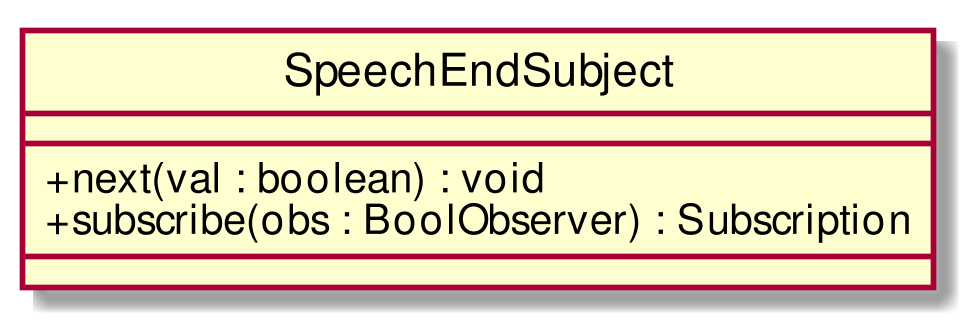

The diagram above was rendered by PlantUML. Its source (embedded in the PNG):
@startuml
scale 1000*1000
skinparam classAttributeIconSize 0
class SpeechEndSubject{
__
+ next(val : boolean) : void
+ subscribe(obs : BoolObserver) : Subscription
__

}
hide circle
@enduml